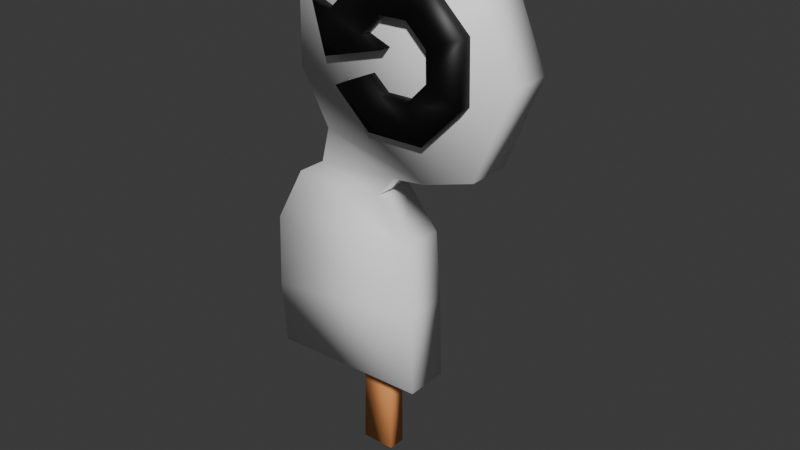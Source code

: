# Source: anim_pr_senalReplayDespawn_v01.blend  (saved by Blender 4.3.34; exported with 4.5.12 LTS)
import bpy
from mathutils import Matrix  # noqa: F401  (used for matrix-valued properties, if any)

bpy.ops.wm.read_factory_settings(use_empty=True)
scene = bpy.context.scene
scene.name = 'Scene'

# ---- collections
col_collection = bpy.data.collections.new('Collection'); scene.collection.children.link(col_collection)

# ---- materials (node trees are filled in below, after node groups)
mat_stickmat = bpy.data.materials.new('stickMat')
mat_signmat = bpy.data.materials.new('signMat')
mat_replaymat = bpy.data.materials.new('replayMat')

# ---- material node trees
mat_stickmat.use_nodes = True; mat_stickmat.node_tree.nodes.clear()
_N = mat_stickmat.node_tree.nodes; _L = mat_stickmat.node_tree.links
n0 = _N.new('ShaderNodeBsdfPrincipled'); n0.name = 'Principled BSDF'; n0.location = (10, 300)
n0.inputs[0].default_value = (1.0, 0.3892, 0.1289, 1.0)
n1 = _N.new('ShaderNodeOutputMaterial'); n1.name = 'Material Output'; n1.location = (300, 300)
_L.new(n0.outputs[0], n1.inputs[0])
n1.is_active_output = True
mat_signmat.use_nodes = True; mat_signmat.node_tree.nodes.clear()
_N = mat_signmat.node_tree.nodes; _L = mat_signmat.node_tree.links
n0 = _N.new('ShaderNodeBsdfPrincipled'); n0.name = 'Principled BSDF'; n0.location = (10, 300)
n0.inputs[0].default_value = (1.0, 1.0, 1.0, 1.0)
n1 = _N.new('ShaderNodeOutputMaterial'); n1.name = 'Material Output'; n1.location = (300, 300)
_L.new(n0.outputs[0], n1.inputs[0])
n1.is_active_output = True
mat_replaymat.use_nodes = True; mat_replaymat.node_tree.nodes.clear()
_N = mat_replaymat.node_tree.nodes; _L = mat_replaymat.node_tree.links
n0 = _N.new('ShaderNodeBsdfPrincipled'); n0.name = 'Principled BSDF'; n0.location = (10, 300)
n0.inputs[0].default_value = (0.0, 0.0, 0.0, 1.0)
n1 = _N.new('ShaderNodeOutputMaterial'); n1.name = 'Material Output'; n1.location = (300, 300)
_L.new(n0.outputs[0], n1.inputs[0])
n1.is_active_output = True

# ---- world
world_world = bpy.data.worlds.new('World'); scene.world = world_world
world_world.use_nodes = True; world_world.node_tree.nodes.clear()
_N = world_world.node_tree.nodes; _L = world_world.node_tree.links
n0 = _N.new('ShaderNodeOutputWorld'); n0.name = 'World Output'; n0.location = (300, 300)
n1 = _N.new('ShaderNodeBackground'); n1.name = 'Background'; n1.location = (10, 300)
n1.inputs[0].default_value = (0.05088, 0.05088, 0.05088, 1.0)
_L.new(n1.outputs[0], n0.inputs[0])
n0.is_active_output = True
world_world.color = (0.05088, 0.05088, 0.05088)
world_world.sun_shadow_jitter_overblur = 0.0

# ---- meshes
me_circle = bpy.data.meshes.new('Circle')
me_circle.from_pydata([(0.3697, -0.4598, 4.219), (0.03512, -0.4598, 3.868), (0.08664, -0.4598, 3.335), (0.3977, -0.4598, 3.048), (0.8824, -0.4598, 3.06), (1.217, -0.4598, 3.411), (1.205, -0.4598, 3.896), (0.8545, -0.4598, 4.23), (0.5024, -0.4598, 3.928), (0.3379, -0.4598, 3.756), (0.3836, -0.4598, 3.47), (0.5161, -0.4598, 3.353), (0.7543, -0.4598, 3.359), (0.9187, -0.4598, 3.531), (0.913, -0.4598, 3.769), (0.7406, -0.4598, 3.934), (-0.1164, -0.4598, 3.926), (0.5267, -0.4598, 3.685), (-0.006841, -0.4598, 3.531), (-0.3252, -4.489e-07, 4.0), (-0.336, -3.651e-07, 3.363), (-0.08428, -3.092e-07, 2.928), (-0.1562, -2.719e-07, 2.633), (-0.3971, -2.533e-07, 2.486), (-0.6632, -1.9e-07, 2.0), (-0.6899, -9.872e-08, 1.355), (-0.6452, -4.441e-16, 0.8208), (-0.001571, -5.066e-07, 4.449), (0.6133, -5.178e-07, 4.546), (1.228, -4.936e-07, 4.373), (1.559, -3.893e-07, 3.608), (1.268, -2.887e-07, 2.867), (0.8363, -2.682e-07, 2.73), (0.5486, -2.608e-07, 2.694), (0.3868, -2.347e-07, 2.507), (0.6744, -1.863e-07, 2.158), (0.7205, -1.062e-07, 1.577), (0.7428, 2.608e-08, 0.8747), (-0.3252, -0.3666, 4.0), (-0.336, -0.3666, 3.363), (-0.08427, -0.3666, 2.928), (-0.1562, -0.3666, 2.633), (-0.3971, -0.3666, 2.486), (-0.6632, -0.3666, 2.0), (-0.6899, -0.3666, 1.355), (-0.6452, -0.3666, 0.8208), (-0.001571, -0.3666, 4.449), (0.6133, -0.3666, 4.546), (1.228, -0.3666, 4.373), (1.559, -0.3666, 3.608), (1.268, -0.3666, 2.867), (0.8363, -0.3666, 2.73), (0.5486, -0.3666, 2.694), (0.3868, -0.3666, 2.507), (0.6744, -0.3666, 2.158), (0.7205, -0.3666, 1.577), (0.7428, -0.3666, 0.8747), (-0.09705, 0.001007, -0.1574), (-0.3219, 0.001007, 2.09), (-0.09705, 0.1585, -0.1574), (-0.3219, 0.1585, 2.09), (0.206, 0.001007, -0.1574), (0.1961, 0.001007, 2.09), (0.206, 0.1585, -0.1574), (0.1961, 0.1585, 2.09), (-0.08102, 0.001007, 0.4811), (-0.08102, 0.1585, 0.4811), (0.2032, 0.1585, 0.4811), (0.2032, 0.001007, 0.4811), (0.3697, -0.3382, 4.219), (0.03512, -0.3382, 3.868), (0.08664, -0.3382, 3.335), (0.3977, -0.3382, 3.048), (0.8824, -0.3382, 3.06), (1.217, -0.3382, 3.411), (1.205, -0.3382, 3.896), (0.8545, -0.3382, 4.23), (0.5024, -0.3382, 3.928), (0.3379, -0.3382, 3.756), (0.3836, -0.3382, 3.47), (0.5161, -0.3382, 3.353), (0.7543, -0.3382, 3.359), (0.9187, -0.3382, 3.531), (0.913, -0.3382, 3.769), (0.7406, -0.3382, 3.934), (-0.1164, -0.3382, 3.926), (0.5267, -0.3382, 3.685), (-0.006841, -0.3382, 3.531)], [], [(3, 11, 10, 2), (1, 9, 8, 0), (0, 8, 15, 7), (6, 14, 13, 5), (4, 12, 11, 3), (1, 18, 9), (7, 15, 14, 6), (5, 13, 12, 4), (1, 16, 18), (9, 18, 17), (29, 28, 27, 30), (30, 27, 19, 31), (20, 32, 31, 19), (21, 33, 32, 20), (22, 34, 33, 21), (23, 35, 34, 22), (24, 36, 35, 23), (25, 37, 36, 24), (25, 26, 37), (48, 49, 46, 47), (49, 50, 38, 46), (39, 38, 50, 51), (40, 39, 51, 52), (41, 40, 52, 53), (42, 41, 53, 54), (43, 42, 54, 55), (44, 43, 55, 56), (44, 56, 45), (25, 24, 43, 44), (29, 30, 49, 48), (35, 36, 55, 54), (24, 23, 42, 43), (27, 28, 47, 46), (36, 37, 56, 55), (28, 29, 48, 47), (20, 19, 38, 39), (37, 26, 45, 56), (19, 27, 46, 38), (21, 20, 39, 40), (31, 32, 51, 50), (22, 21, 40, 41), (32, 33, 52, 51), (26, 25, 44, 45), (33, 34, 53, 52), (23, 22, 41, 42), (30, 31, 50, 49), (34, 35, 54, 53), (65, 58, 60, 66), (66, 60, 64, 67), (67, 64, 62, 68), (68, 62, 58, 65), (59, 63, 61, 57), (64, 60, 58, 62), (61, 68, 65, 57), (63, 67, 68, 61), (59, 66, 67, 63), (57, 65, 66, 59), (13, 14, 83, 82), (7, 6, 75, 76), (14, 15, 84, 83), (0, 7, 76, 69), (1, 0, 69, 70), (15, 8, 77, 84), (8, 9, 78, 77), (9, 17, 86, 78), (2, 10, 79, 71), (16, 1, 70, 85), (3, 2, 71, 72), (10, 11, 80, 79), (18, 16, 85, 87), (4, 3, 72, 73), (11, 12, 81, 80), (17, 18, 87, 86), (5, 4, 73, 74), (12, 13, 82, 81), (6, 5, 74, 75)])
me_circle.polygons.foreach_set('use_smooth', [True] * 76)
me_circle.polygons.foreach_set('material_index', [2, 2, 2, 2, 2, 2, 2, 2, 2, 2, 1, 1, 1, 1, 1, 1, 1, 1, 1, 1, 1, 1, 1, 1, 1, 1, 1, 1, 1, 1, 1, 1, 1, 1, 1, 1, 1, 1, 1, 1, 1, 1, 1, 1, 1, 1, 1, 0, 0, 0, 0, 0, 0, 0, 0, 0, 0, 2, 2, 2, 2, 2, 2, 2, 2, 2, 2, 2, 2, 2, 2, 2, 2, 2, 2, 2])
_k = set([(0, 1), (0, 7), (0, 8), (0, 69), (1, 9), (1, 16), (1, 18), (1, 70), (2, 3), (2, 10), (2, 71), (3, 4), (3, 11), (3, 72), (4, 5), (4, 12), (4, 73), (5, 6), (5, 13), (5, 74), (6, 7), (6, 14), (6, 75), (7, 15), (7, 76), (8, 9), (8, 15), (8, 77), (9, 17), (9, 18), (9, 78), (10, 11), (10, 79), (11, 12), (11, 80), (12, 13), (12, 81), (13, 14), (13, 82), (14, 15), (14, 83), (15, 84), (16, 18), (16, 85), (17, 18), (17, 86), (18, 87), (19, 20), (19, 27), (19, 31), (19, 38), (20, 21), (20, 32), (20, 39), (21, 22), (21, 33), (21, 40), (22, 23), (22, 34), (22, 41), (23, 24), (23, 35), (23, 42), (24, 25), (24, 36), (24, 43), (25, 26), (25, 37), (25, 44), (26, 37), (26, 45), (27, 28), (27, 30), (27, 46), (28, 29), (28, 47), (29, 30), (29, 48), (30, 31), (30, 49), (31, 32), (31, 50), (32, 33), (32, 51), (33, 34), (33, 52), (34, 35), (34, 53), (35, 36), (35, 54), (36, 37), (36, 55), (37, 56), (38, 39), (38, 46), (38, 50), (39, 40), (39, 51), (40, 41), (40, 52), (41, 42), (41, 53), (42, 43), (42, 54), (43, 44), (43, 55), (44, 45), (44, 56), (45, 56), (46, 47), (46, 49), (47, 48), (48, 49), (49, 50), (50, 51), (51, 52), (52, 53), (53, 54), (54, 55), (55, 56), (57, 59), (57, 61), (57, 65), (58, 60), (58, 62), (58, 65), (59, 63), (59, 66), (60, 64), (60, 66), (61, 63), (61, 68), (62, 64), (62, 68), (63, 67), (64, 67), (65, 66), (65, 68), (66, 67), (67, 68), (69, 70), (69, 76), (70, 85), (71, 72), (71, 79), (72, 73), (73, 74), (74, 75), (75, 76), (77, 78), (77, 84), (78, 86), (79, 80), (80, 81), (81, 82), (82, 83), (83, 84), (85, 87), (86, 87)])
me_circle.attributes.new('sharp_edge', 'BOOLEAN', 'EDGE').data.foreach_set('value', [ (min(e.vertices), max(e.vertices)) in _k for e in me_circle.edges])
_uv = me_circle.uv_layers.new(name='UVMap')
_uv.uv.foreach_set('vector', [0.6872, 0.1479, 0.7411, 0.1254, 0.7625, 0.1486, 0.7398, 0.2022, 0.8351, 0.2091, 0.8137, 0.1555, 0.8438, 0.1254, 0.8963, 0.1479, 0.8963, 0.1479, 0.8438, 0.1254, 0.8438, 0.08287, 0.8963, 0.06126, 0.8351, -7.884e-09, 0.8137, 0.05277, 0.7712, 0.05277, 0.7484, 1.448e-08, 0.6872, 0.06126, 0.7411, 0.08287, 0.7411, 0.1254, 0.6872, 0.1479, 0.8351, 0.2091, 0.775, 0.2181, 0.8137, 0.1555, 0.8963, 0.06126, 0.8438, 0.08287, 0.8137, 0.05277, 0.8351, -7.884e-09, 0.7484, 1.448e-08, 0.7712, 0.05277, 0.7411, 0.08287, 0.6872, 0.06126, 0.8351, 0.2091, 0.8462, 0.236, 0.775, 0.2181, 0.8137, 0.1555, 0.775, 0.2181, 0.8003, 0.1221, 0.4247, 0.01209, 0.5381, -2.609e-08, 0.6435, 0.03541, 0.3436, 0.1372, 0.3436, 0.1372, 0.6435, 0.03541, 0.6872, 0.1242, 0.3728, 0.2763, 0.6701, 0.2367, 0.4448, 0.3132, 0.3728, 0.2763, 0.6872, 0.1242, 0.6128, 0.3058, 0.4944, 0.3281, 0.4448, 0.3132, 0.6701, 0.2367, 0.6167, 0.3599, 0.5173, 0.3659, 0.4944, 0.3281, 0.6128, 0.3058, 0.6548, 0.393, 0.4563, 0.4188, 0.5173, 0.3659, 0.6167, 0.3599, 0.6872, 0.4865, 0.4308, 0.5199, 0.4563, 0.4188, 0.6548, 0.393, 0.6726, 0.601, 0.406, 0.6429, 0.4308, 0.5199, 0.6872, 0.4865, 0.6726, 0.601, 0.6489, 0.6937, 0.406, 0.6429, 0.2625, 0.01209, 0.3436, 0.1372, 0.04362, 0.03541, 0.149, -4.436e-09, 0.3436, 0.1372, 0.3143, 0.2763, 1.206e-08, 0.1242, 0.04362, 0.03541, 0.01705, 0.2367, 1.206e-08, 0.1242, 0.3143, 0.2763, 0.2424, 0.3132, 0.07435, 0.3058, 0.01705, 0.2367, 0.2424, 0.3132, 0.1928, 0.3281, 0.07046, 0.3599, 0.07435, 0.3058, 0.1928, 0.3281, 0.1699, 0.3659, 0.03242, 0.393, 0.07046, 0.3599, 0.1699, 0.3659, 0.2309, 0.4188, -8.845e-09, 0.4865, 0.03242, 0.393, 0.2309, 0.4188, 0.2564, 0.5199, 0.01452, 0.601, -8.845e-09, 0.4865, 0.2564, 0.5199, 0.2812, 0.6429, 0.01452, 0.601, 0.2812, 0.6429, 0.03829, 0.6937, 0.6872, 0.802, 0.6872, 0.6891, 0.7527, 0.6891, 0.7527, 0.802, 0.8182, 0.792, 0.8182, 0.9341, 0.7527, 0.9341, 0.7527, 0.792, 0.8837, 0.7186, 0.8837, 0.8025, 0.8182, 0.8025, 0.8182, 0.7186, 0.6872, 0.6891, 0.6872, 0.5932, 0.7527, 0.5932, 0.7527, 0.6891, 0.8182, 0.6379, 0.8182, 0.6967, 0.7527, 0.6967, 0.7527, 0.6379, 0.8837, 0.8025, 0.8837, 0.8999, 0.8182, 0.8999, 0.8182, 0.8025, 0.8182, 0.6967, 0.8182, 0.792, 0.7527, 0.792, 0.7527, 0.6967, 0.6872, 0.4388, 0.6872, 0.3282, 0.7527, 0.3282, 0.7527, 0.4388, 0.06549, 0.6937, 0.06549, 0.9418, 1.019e-09, 0.9418, 2.62e-09, 0.6937, 0.6872, 0.3282, 0.6872, 0.236, 0.7527, 0.236, 0.7527, 0.3282, 0.6872, 0.5027, 0.6872, 0.4388, 0.7527, 0.4388, 0.7527, 0.5027, 0.131, 0.6937, 0.131, 0.7714, 0.06549, 0.7714, 0.06549, 0.6937, 0.6872, 0.5569, 0.6872, 0.5027, 0.7527, 0.5027, 0.7527, 0.5569, 0.131, 0.7714, 0.131, 0.8229, 0.06549, 0.8229, 0.06549, 0.7714, 0.6872, 0.8922, 0.6872, 0.802, 0.7527, 0.802, 0.7527, 0.8922, 0.131, 0.8229, 0.131, 0.8526, 0.06549, 0.8526, 0.06549, 0.8229, 0.6872, 0.5932, 0.6872, 0.5569, 0.7527, 0.5569, 0.7527, 0.5932, 0.8182, 0.9341, 0.8182, 1.0, 0.7527, 1.0, 0.7527, 0.9341, 0.8837, 0.6379, 0.8837, 0.7186, 0.8182, 0.7186, 0.8182, 0.6379, 0.9378, 0.8695, 0.9378, 0.6241, 0.9659, 0.6241, 0.9659, 0.8695, 0.887, 0.5236, 0.8452, 0.236, 0.9378, 0.2364, 0.9378, 0.5238, 0.9378, 0.5138, 0.9378, 0.236, 0.9659, 0.236, 0.9659, 0.5138, 0.7527, 0.5238, 0.7527, 0.2364, 0.8452, 0.236, 0.8034, 0.5236, 0.9659, 0.9538, 0.9659, 0.9893, 0.9378, 0.9893, 0.9378, 0.9538, 0.2243, 0.6937, 0.2243, 0.7862, 0.1962, 0.7862, 0.1962, 0.6937, 0.7527, 0.6379, 0.7527, 0.5238, 0.8034, 0.5236, 0.8068, 0.6376, 0.9378, 0.6241, 0.9378, 0.5138, 0.9659, 0.5138, 0.9659, 0.6241, 0.8836, 0.6376, 0.887, 0.5236, 0.9378, 0.5238, 0.9378, 0.6379, 0.9378, 0.9538, 0.9378, 0.8695, 0.9659, 0.8695, 0.9659, 0.9538, 0.2243, 0.796, 0.2243, 0.7632, 0.246, 0.7632, 0.246, 0.796, 0.8837, 0.6991, 0.8837, 0.6379, 0.9054, 0.6379, 0.9054, 0.6991, 0.2243, 0.7632, 0.2243, 0.7208, 0.246, 0.7208, 0.246, 0.7632, 0.8837, 0.7857, 0.8837, 0.6991, 0.9054, 0.6991, 0.9054, 0.7857, 0.8837, 0.847, 0.8837, 0.7857, 0.9054, 0.7857, 0.9054, 0.847, 0.2243, 0.7208, 0.2243, 0.6937, 0.246, 0.6937, 0.246, 0.7208, 0.3112, 0.6937, 0.3112, 0.7309, 0.2895, 0.7309, 0.2895, 0.6937, 0.3112, 0.7271, 0.3112, 0.6937, 0.3329, 0.6937, 0.3329, 0.7271, 0.1527, 0.8432, 0.1527, 0.7895, 0.1744, 0.7895, 0.1744, 0.8432, 0.8837, 0.8738, 0.8837, 0.847, 0.9054, 0.847, 0.9054, 0.8738, 0.1744, 0.7689, 0.1744, 0.6937, 0.1962, 0.6937, 0.1962, 0.7689, 0.1527, 0.7895, 0.1527, 0.7664, 0.1744, 0.7664, 0.1744, 0.7895, 0.246, 0.7599, 0.246, 0.6937, 0.2677, 0.6937, 0.2677, 0.7599, 0.1744, 0.824, 0.1744, 0.7689, 0.1962, 0.7689, 0.1962, 0.824, 0.1527, 0.7664, 0.1527, 0.7238, 0.1744, 0.7238, 0.1744, 0.7664, 0.2895, 0.6937, 0.2895, 0.7444, 0.2677, 0.7444, 0.2677, 0.6937, 0.1527, 0.777, 0.1527, 0.8527, 0.131, 0.8527, 0.131, 0.777, 0.1527, 0.7238, 0.1527, 0.6937, 0.1744, 0.6937, 0.1744, 0.7238, 0.1527, 0.6937, 0.1527, 0.777, 0.131, 0.777, 0.131, 0.6937])
me_circle.materials.append(mat_stickmat)
me_circle.materials.append(mat_signmat)
me_circle.materials.append(mat_replaymat)
me_circle.update()

# ---- objects
ob_senalreplay = bpy.data.objects.new('senalReplay', me_circle)

# ---- transforms, parenting, visibility, modifiers, constraints
ob_senalreplay.location = (0.0, 0.0, 0.0)

# ---- collection membership
col_collection.objects.link(ob_senalreplay)

# ---- scene / render settings (as saved in the file)
scene.frame_start = 0; scene.frame_end = 30; scene.frame_set(0)
scene.render.engine = 'BLENDER_EEVEE_NEXT'
scene.render.fps = 50
bpy.context.view_layer.update()

# ---- added for rendering (the .blend has no active camera and no usable light): camera, sun
cam_auto = bpy.data.cameras.new('AutoCamera')
cam_auto.lens = 50.0
cam_auto.sensor_width = 36.0
cam_auto.clip_end = 1000.0
ob_auto_camera = bpy.data.objects.new('AutoCamera', cam_auto)
scene.collection.objects.link(ob_auto_camera)
ob_auto_camera.location = (5.29202, -5.97959, 6.0803)
ob_auto_camera.rotation_euler = (1.09748, -7.21219e-08, 0.694738)
scene.camera = ob_auto_camera
light_auto_sun = bpy.data.lights.new('AutoSun', 'SUN')
light_auto_sun.energy = 3.0
light_auto_sun.angle = 0.0523599
ob_auto_sun = bpy.data.objects.new('AutoSun', light_auto_sun)
scene.collection.objects.link(ob_auto_sun)
ob_auto_sun.rotation_euler = (0.872665, 0.174533, 0.523599)
bpy.context.view_layer.update()
